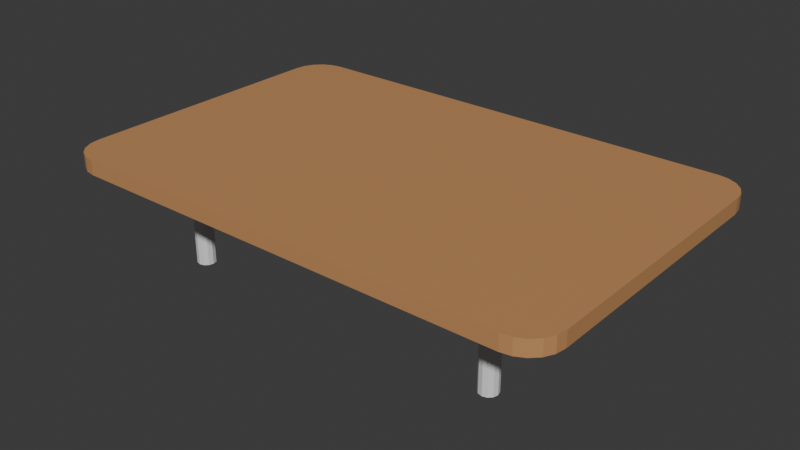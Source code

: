 # Source: kotatsu.blend  (saved by Blender 5.0.119; exported with 4.5.12 LTS)
import bpy
from mathutils import Matrix  # noqa: F401  (used for matrix-valued properties, if any)

bpy.ops.wm.read_factory_settings(use_empty=True)
scene = bpy.context.scene
scene.name = 'Scene'

# ---- collections
col_collection = bpy.data.collections.new('Collection'); scene.collection.children.link(col_collection)

# ---- materials (node trees are filled in below, after node groups)
mat_material = bpy.data.materials.new('Material')
mat_wood = bpy.data.materials.new('Wood')
mat_wood.alpha_threshold = 0.0
mat_wood.use_backface_culling_lightprobe_volume = False
mat_wood.roughness = 0.5
mat_wood.line_color = (0.0, 0.0, 0.0, 1.0)

# ---- material node trees
mat_material.use_nodes = True; mat_material.node_tree.nodes.clear()
_N = mat_material.node_tree.nodes; _L = mat_material.node_tree.links
n0 = _N.new('ShaderNodeBsdfPrincipled'); n0.name = 'Principled BSDF'; n0.location = (-200, 100)
n1 = _N.new('ShaderNodeOutputMaterial'); n1.name = 'Material Output'; n1.location = (200, 100)
_L.new(n0.outputs[0], n1.inputs[0])
n1.is_active_output = True
mat_wood.use_nodes = True; mat_wood.node_tree.nodes.clear()
_N = mat_wood.node_tree.nodes; _L = mat_wood.node_tree.links
n0 = _N.new('ShaderNodeOutputMaterial'); n0.name = 'Material Output'; n0.location = (200, 100)
n1 = _N.new('ShaderNodeBsdfPrincipled'); n1.name = 'Principled BSDF'; n1.location = (-200, 100)
n1.inputs[0].default_value = (0.5543, 0.2769, 0.1124, 1.0)
_L.new(n1.outputs[0], n0.inputs[0])
n0.is_active_output = True

# ---- world
world_world = bpy.data.worlds.new('World'); scene.world = world_world
world_world.use_nodes = True; world_world.node_tree.nodes.clear()
_N = world_world.node_tree.nodes; _L = world_world.node_tree.links
n0 = _N.new('ShaderNodeOutputWorld'); n0.name = 'World Output'; n0.location = (200, 100)
n1 = _N.new('ShaderNodeBackground'); n1.name = 'Background'; n1.location = (-200, 100)
n1.inputs[0].default_value = (0.05088, 0.05088, 0.05088, 1.0)
_L.new(n1.outputs[0], n0.inputs[0])
n0.is_active_output = True
world_world.color = (0.05088, 0.05088, 0.05088)
world_world.sun_shadow_jitter_overblur = 0.0

# ---- meshes
me_cylinder_001 = bpy.data.meshes.new('Cylinder.001')
me_cylinder_001.from_pydata([(0.0, 1.0, 0.0), (0.0, 1.0, 2.0), (0.5, 0.866, 0.0), (0.5, 0.866, 2.0), (0.866, 0.5, 0.0), (0.866, 0.5, 2.0), (1.0, 0.0, 0.0), (1.0, 0.0, 2.0), (0.866, -0.5, 0.0), (0.866, -0.5, 2.0), (0.5, -0.866, 0.0), (0.5, -0.866, 2.0), (0.0, -1.0, 0.0), (0.0, -1.0, 2.0), (-0.5, -0.866, 0.0), (-0.5, -0.866, 2.0), (-0.866, -0.5, 0.0), (-0.866, -0.5, 2.0), (-1.0, 0.0, 0.0), (-1.0, 0.0, 2.0), (-0.866, 0.5, 0.0), (-0.866, 0.5, 2.0), (-0.5, 0.866, 0.0), (-0.5, 0.866, 2.0), (-35.83, 1.0, 0.0), (-35.83, 1.0, 2.0), (-36.33, 0.866, 0.0), (-36.33, 0.866, 2.0), (-36.69, 0.5, 0.0), (-36.69, 0.5, 2.0), (-36.83, 0.0, 0.0), (-36.83, 0.0, 2.0), (-36.69, -0.5, 0.0), (-36.69, -0.5, 2.0), (-36.33, -0.866, 0.0), (-36.33, -0.866, 2.0), (-35.83, -1.0, 0.0), (-35.83, -1.0, 2.0), (-35.33, -0.866, 0.0), (-35.33, -0.866, 2.0), (-34.96, -0.5, 0.0), (-34.96, -0.5, 2.0), (-34.83, 0.0, 0.0), (-34.83, 0.0, 2.0), (-34.96, 0.5, 0.0), (-34.96, 0.5, 2.0), (-35.33, 0.866, 0.0), (-35.33, 0.866, 2.0), (0.0, 18.42, 0.0), (0.0, 18.42, 2.0), (0.5, 18.56, 0.0), (0.5, 18.56, 2.0), (0.866, 18.92, 0.0), (0.866, 18.92, 2.0), (1.0, 19.42, 0.0), (1.0, 19.42, 2.0), (0.866, 19.92, 0.0), (0.866, 19.92, 2.0), (0.5, 20.29, 0.0), (0.5, 20.29, 2.0), (0.0, 20.42, 0.0), (0.0, 20.42, 2.0), (-0.5, 20.29, 0.0), (-0.5, 20.29, 2.0), (-0.866, 19.92, 0.0), (-0.866, 19.92, 2.0), (-1.0, 19.42, 0.0), (-1.0, 19.42, 2.0), (-0.866, 18.92, 0.0), (-0.866, 18.92, 2.0), (-0.5, 18.56, 0.0), (-0.5, 18.56, 2.0), (-35.83, 18.42, 0.0), (-35.83, 18.42, 2.0), (-36.33, 18.56, 0.0), (-36.33, 18.56, 2.0), (-36.69, 18.92, 0.0), (-36.69, 18.92, 2.0), (-36.83, 19.42, 0.0), (-36.83, 19.42, 2.0), (-36.69, 19.92, 0.0), (-36.69, 19.92, 2.0), (-36.33, 20.29, 0.0), (-36.33, 20.29, 2.0), (-35.83, 20.42, 0.0), (-35.83, 20.42, 2.0), (-35.33, 20.29, 0.0), (-35.33, 20.29, 2.0), (-34.96, 19.92, 0.0), (-34.96, 19.92, 2.0), (-34.83, 19.42, 0.0), (-34.83, 19.42, 2.0), (-34.96, 18.92, 0.0), (-34.96, 18.92, 2.0), (-35.33, 18.56, 0.0), (-35.33, 18.56, 2.0)], [], [(0, 1, 3, 2), (2, 3, 5, 4), (4, 5, 7, 6), (6, 7, 9, 8), (8, 9, 11, 10), (10, 11, 13, 12), (12, 13, 15, 14), (14, 15, 17, 16), (16, 17, 19, 18), (18, 19, 21, 20), (3, 1, 23, 21, 19, 17, 15, 13, 11, 9, 7, 5), (20, 21, 23, 22), (22, 23, 1, 0), (0, 2, 4, 6, 8, 10, 12, 14, 16, 18, 20, 22), (24, 26, 27, 25), (26, 28, 29, 27), (28, 30, 31, 29), (30, 32, 33, 31), (32, 34, 35, 33), (34, 36, 37, 35), (36, 38, 39, 37), (38, 40, 41, 39), (40, 42, 43, 41), (42, 44, 45, 43), (27, 29, 31, 33, 35, 37, 39, 41, 43, 45, 47, 25), (44, 46, 47, 45), (46, 24, 25, 47), (24, 46, 44, 42, 40, 38, 36, 34, 32, 30, 28, 26), (48, 50, 51, 49), (50, 52, 53, 51), (52, 54, 55, 53), (54, 56, 57, 55), (56, 58, 59, 57), (58, 60, 61, 59), (60, 62, 63, 61), (62, 64, 65, 63), (64, 66, 67, 65), (66, 68, 69, 67), (51, 53, 55, 57, 59, 61, 63, 65, 67, 69, 71, 49), (68, 70, 71, 69), (70, 48, 49, 71), (48, 70, 68, 66, 64, 62, 60, 58, 56, 54, 52, 50), (72, 73, 75, 74), (74, 75, 77, 76), (76, 77, 79, 78), (78, 79, 81, 80), (80, 81, 83, 82), (82, 83, 85, 84), (84, 85, 87, 86), (86, 87, 89, 88), (88, 89, 91, 90), (90, 91, 93, 92), (75, 73, 95, 93, 91, 89, 87, 85, 83, 81, 79, 77), (92, 93, 95, 94), (94, 95, 73, 72), (72, 74, 76, 78, 80, 82, 84, 86, 88, 90, 92, 94)])
_uv = me_cylinder_001.uv_layers.new(name='UVMap')
_uv.uv.foreach_set('vector', [1.0, 0.5, 1.0, 1.0, 0.9167, 1.0, 0.9167, 0.5, 0.9167, 0.5, 0.9167, 1.0, 0.8333, 1.0, 0.8333, 0.5, 0.8333, 0.5, 0.8333, 1.0, 0.75, 1.0, 0.75, 0.5, 0.75, 0.5, 0.75, 1.0, 0.6667, 1.0, 0.6667, 0.5, 0.6667, 0.5, 0.6667, 1.0, 0.5833, 1.0, 0.5833, 0.5, 0.5833, 0.5, 0.5833, 1.0, 0.5, 1.0, 0.5, 0.5, 0.5, 0.5, 0.5, 1.0, 0.4167, 1.0, 0.4167, 0.5, 0.4167, 0.5, 0.4167, 1.0, 0.3333, 1.0, 0.3333, 0.5, 0.3333, 0.5, 0.3333, 1.0, 0.25, 1.0, 0.25, 0.5, 0.25, 0.5, 0.25, 1.0, 0.1667, 1.0, 0.1667, 0.5, 0.37, 0.4578, 0.25, 0.49, 0.13, 0.4578, 0.04215, 0.37, 0.01, 0.25, 0.04215, 0.13, 0.13, 0.04215, 0.25, 0.01, 0.37, 0.04215, 0.4578, 0.13, 0.49, 0.25, 0.4578, 0.37, 0.1667, 0.5, 0.1667, 1.0, 0.08333, 1.0, 0.08333, 0.5, 0.08333, 0.5, 0.08333, 1.0, 7.451e-08, 1.0, 7.451e-08, 0.5, 0.75, 0.49, 0.87, 0.4578, 0.9578, 0.37, 0.99, 0.25, 0.9578, 0.13, 0.87, 0.04215, 0.75, 0.01, 0.63, 0.04215, 0.5422, 0.13, 0.51, 0.25, 0.5422, 0.37, 0.63, 0.4578, 1.0, 0.5, 0.9167, 0.5, 0.9167, 1.0, 1.0, 1.0, 0.9167, 0.5, 0.8333, 0.5, 0.8333, 1.0, 0.9167, 1.0, 0.8333, 0.5, 0.75, 0.5, 0.75, 1.0, 0.8333, 1.0, 0.75, 0.5, 0.6667, 0.5, 0.6667, 1.0, 0.75, 1.0, 0.6667, 0.5, 0.5833, 0.5, 0.5833, 1.0, 0.6667, 1.0, 0.5833, 0.5, 0.5, 0.5, 0.5, 1.0, 0.5833, 1.0, 0.5, 0.5, 0.4167, 0.5, 0.4167, 1.0, 0.5, 1.0, 0.4167, 0.5, 0.3333, 0.5, 0.3333, 1.0, 0.4167, 1.0, 0.3333, 0.5, 0.25, 0.5, 0.25, 1.0, 0.3333, 1.0, 0.25, 0.5, 0.1667, 0.5, 0.1667, 1.0, 0.25, 1.0, 0.37, 0.4578, 0.4578, 0.37, 0.49, 0.25, 0.4578, 0.13, 0.37, 0.04215, 0.25, 0.01, 0.13, 0.04215, 0.04215, 0.13, 0.01, 0.25, 0.04215, 0.37, 0.13, 0.4578, 0.25, 0.49, 0.1667, 0.5, 0.08333, 0.5, 0.08333, 1.0, 0.1667, 1.0, 0.08333, 0.5, 7.451e-08, 0.5, 7.451e-08, 1.0, 0.08333, 1.0, 0.75, 0.49, 0.63, 0.4578, 0.5422, 0.37, 0.51, 0.25, 0.5422, 0.13, 0.63, 0.04215, 0.75, 0.01, 0.87, 0.04215, 0.9578, 0.13, 0.99, 0.25, 0.9578, 0.37, 0.87, 0.4578, 1.0, 0.5, 0.9167, 0.5, 0.9167, 1.0, 1.0, 1.0, 0.9167, 0.5, 0.8333, 0.5, 0.8333, 1.0, 0.9167, 1.0, 0.8333, 0.5, 0.75, 0.5, 0.75, 1.0, 0.8333, 1.0, 0.75, 0.5, 0.6667, 0.5, 0.6667, 1.0, 0.75, 1.0, 0.6667, 0.5, 0.5833, 0.5, 0.5833, 1.0, 0.6667, 1.0, 0.5833, 0.5, 0.5, 0.5, 0.5, 1.0, 0.5833, 1.0, 0.5, 0.5, 0.4167, 0.5, 0.4167, 1.0, 0.5, 1.0, 0.4167, 0.5, 0.3333, 0.5, 0.3333, 1.0, 0.4167, 1.0, 0.3333, 0.5, 0.25, 0.5, 0.25, 1.0, 0.3333, 1.0, 0.25, 0.5, 0.1667, 0.5, 0.1667, 1.0, 0.25, 1.0, 0.37, 0.4578, 0.4578, 0.37, 0.49, 0.25, 0.4578, 0.13, 0.37, 0.04215, 0.25, 0.01, 0.13, 0.04215, 0.04215, 0.13, 0.01, 0.25, 0.04215, 0.37, 0.13, 0.4578, 0.25, 0.49, 0.1667, 0.5, 0.08333, 0.5, 0.08333, 1.0, 0.1667, 1.0, 0.08333, 0.5, 7.451e-08, 0.5, 7.451e-08, 1.0, 0.08333, 1.0, 0.75, 0.49, 0.63, 0.4578, 0.5422, 0.37, 0.51, 0.25, 0.5422, 0.13, 0.63, 0.04215, 0.75, 0.01, 0.87, 0.04215, 0.9578, 0.13, 0.99, 0.25, 0.9578, 0.37, 0.87, 0.4578, 1.0, 0.5, 1.0, 1.0, 0.9167, 1.0, 0.9167, 0.5, 0.9167, 0.5, 0.9167, 1.0, 0.8333, 1.0, 0.8333, 0.5, 0.8333, 0.5, 0.8333, 1.0, 0.75, 1.0, 0.75, 0.5, 0.75, 0.5, 0.75, 1.0, 0.6667, 1.0, 0.6667, 0.5, 0.6667, 0.5, 0.6667, 1.0, 0.5833, 1.0, 0.5833, 0.5, 0.5833, 0.5, 0.5833, 1.0, 0.5, 1.0, 0.5, 0.5, 0.5, 0.5, 0.5, 1.0, 0.4167, 1.0, 0.4167, 0.5, 0.4167, 0.5, 0.4167, 1.0, 0.3333, 1.0, 0.3333, 0.5, 0.3333, 0.5, 0.3333, 1.0, 0.25, 1.0, 0.25, 0.5, 0.25, 0.5, 0.25, 1.0, 0.1667, 1.0, 0.1667, 0.5, 0.37, 0.4578, 0.25, 0.49, 0.13, 0.4578, 0.04215, 0.37, 0.01, 0.25, 0.04215, 0.13, 0.13, 0.04215, 0.25, 0.01, 0.37, 0.04215, 0.4578, 0.13, 0.49, 0.25, 0.4578, 0.37, 0.1667, 0.5, 0.1667, 1.0, 0.08333, 1.0, 0.08333, 0.5, 0.08333, 0.5, 0.08333, 1.0, 7.451e-08, 1.0, 7.451e-08, 0.5, 0.75, 0.49, 0.87, 0.4578, 0.9578, 0.37, 0.99, 0.25, 0.9578, 0.13, 0.87, 0.04215, 0.75, 0.01, 0.63, 0.04215, 0.5422, 0.13, 0.51, 0.25, 0.5422, 0.37, 0.63, 0.4578])
me_cylinder_001.materials.append(mat_material)
me_cylinder_001.update()
me_cube = bpy.data.meshes.new('Cube')
me_cube.from_pydata([(-0.871, -0.6434, 0.0), (-1.0, -0.5144, 0.0), (-0.9109, -0.637, 0.0), (-0.9468, -0.6187, 0.0), (-0.9754, -0.5902, 0.0), (-0.9937, -0.5542, 0.0), (-1.0, -0.5144, 0.1062), (-0.871, -0.6434, 0.1062), (-0.9937, -0.5542, 0.1062), (-0.9754, -0.5902, 0.1062), (-0.9468, -0.6187, 0.1062), (-0.9109, -0.637, 0.1062), (-1.0, 0.5144, 0.0), (-0.871, 0.6434, 0.0), (-0.9937, 0.5542, 0.0), (-0.9754, 0.5902, 0.0), (-0.9468, 0.6187, 0.0), (-0.9109, 0.637, 0.0), (-0.871, 0.6434, 0.1062), (-1.0, 0.5144, 0.1062), (-0.9109, 0.637, 0.1062), (-0.9468, 0.6187, 0.1062), (-0.9754, 0.5902, 0.1062), (-0.9937, 0.5542, 0.1062), (1.0, -0.5144, 0.0), (0.871, -0.6434, 0.0), (0.9937, -0.5542, 0.0), (0.9754, -0.5902, 0.0), (0.9468, -0.6187, 0.0), (0.9109, -0.637, 0.0), (0.871, -0.6434, 0.1062), (1.0, -0.5144, 0.1062), (0.9109, -0.637, 0.1062), (0.9468, -0.6187, 0.1062), (0.9754, -0.5902, 0.1062), (0.9937, -0.5542, 0.1062), (0.871, 0.6434, 0.0), (1.0, 0.5144, 0.0), (0.9109, 0.637, 0.0), (0.9468, 0.6187, 0.0), (0.9754, 0.5902, 0.0), (0.9937, 0.5542, 0.0), (1.0, 0.5144, 0.1062), (0.871, 0.6434, 0.1062), (0.9937, 0.5542, 0.1062), (0.9754, 0.5902, 0.1062), (0.9468, 0.6187, 0.1062), (0.9109, 0.637, 0.1062)], [], [(0, 7, 11, 2), (2, 11, 10, 3), (3, 10, 9, 4), (4, 9, 8, 5), (5, 8, 6, 1), (18, 13, 17, 20), (20, 17, 16, 21), (21, 16, 15, 22), (22, 15, 14, 23), (23, 14, 12, 19), (42, 37, 41, 44), (44, 41, 40, 45), (45, 40, 39, 46), (46, 39, 38, 47), (47, 38, 36, 43), (30, 25, 29, 32), (32, 29, 28, 33), (33, 28, 27, 34), (34, 27, 26, 35), (35, 26, 24, 31), (12, 14, 15, 16, 17, 13, 36, 38, 39, 40, 41, 37, 24, 26, 27, 28, 29, 25, 0, 2, 3, 4, 5, 1), (1, 6, 19, 12), (25, 30, 7, 0), (42, 44, 45, 46, 47, 43, 18, 20, 21, 22, 23, 19, 6, 8, 9, 10, 11, 7, 30, 32, 33, 34, 35, 31), (13, 18, 43, 36), (37, 42, 31, 24)])
_uv = me_cube.uv_layers.new(name='UVMap')
_uv.uv.foreach_set('vector', [0.375, 0.9839, 0.625, 0.9839, 0.625, 0.9889, 0.375, 0.9889, 0.375, 0.9889, 0.625, 0.9889, 0.625, 1.0, 0.375, 1.0, 0.375, 0.0, 0.625, 0.0, 0.625, 0.01033, 0.375, 0.01033, 0.375, 0.01033, 0.625, 0.01033, 0.625, 0.01732, 0.375, 0.01732, 0.375, 0.01732, 0.625, 0.01732, 0.625, 0.02506, 0.375, 0.02506, 0.625, 0.2661, 0.375, 0.2661, 0.375, 0.2611, 0.625, 0.2611, 0.625, 0.2611, 0.375, 0.2611, 0.375, 0.2566, 0.625, 0.2566, 0.625, 0.2566, 0.375, 0.2566, 0.375, 0.2397, 0.625, 0.2397, 0.625, 0.2397, 0.375, 0.2397, 0.375, 0.2327, 0.625, 0.2327, 0.625, 0.2327, 0.375, 0.2327, 0.375, 0.2249, 0.625, 0.2249, 0.625, 0.5251, 0.375, 0.5251, 0.3747, 0.5173, 0.6253, 0.5173, 0.6253, 0.5173, 0.3747, 0.5173, 0.374, 0.5103, 0.626, 0.5103, 0.626, 0.5103, 0.374, 0.5103, 0.3728, 0.4972, 0.6272, 0.4972, 0.6272, 0.4972, 0.3728, 0.4972, 0.3713, 0.493, 0.6287, 0.493, 0.6287, 0.493, 0.3713, 0.493, 0.3696, 0.4893, 0.6304, 0.4893, 0.6304, 0.7607, 0.3696, 0.7607, 0.3713, 0.757, 0.6287, 0.757, 0.6287, 0.757, 0.3713, 0.757, 0.3728, 0.7528, 0.6272, 0.7528, 0.6272, 0.7528, 0.3728, 0.7528, 0.374, 0.7397, 0.626, 0.7397, 0.626, 0.7397, 0.374, 0.7397, 0.3747, 0.7327, 0.6253, 0.7327, 0.6253, 0.7327, 0.3747, 0.7327, 0.375, 0.7249, 0.625, 0.7249, 0.125, 0.5251, 0.1258, 0.5173, 0.1281, 0.5103, 0.1316, 0.5048, 0.1361, 0.5012, 0.1411, 0.5, 0.3696, 0.4893, 0.3713, 0.493, 0.3728, 0.4972, 0.374, 0.5103, 0.3747, 0.5173, 0.375, 0.5251, 0.375, 0.7249, 0.3747, 0.7327, 0.374, 0.7397, 0.3728, 0.7528, 0.3713, 0.757, 0.3696, 0.7607, 0.1411, 0.75, 0.1361, 0.7488, 0.1316, 0.7452, 0.1281, 0.7397, 0.1258, 0.7327, 0.125, 0.7249, 0.375, 0.02506, 0.625, 0.02506, 0.625, 0.2249, 0.375, 0.2249, 0.3696, 0.7607, 0.6304, 0.7607, 0.625, 0.9839, 0.375, 0.9839, 0.625, 0.5251, 0.6253, 0.5173, 0.626, 0.5103, 0.6272, 0.4972, 0.6287, 0.493, 0.6304, 0.4893, 0.8589, 0.5, 0.8639, 0.5012, 0.8684, 0.5048, 0.8719, 0.5103, 0.8742, 0.5173, 0.875, 0.5251, 0.875, 0.7249, 0.8742, 0.7327, 0.8719, 0.7397, 0.8684, 0.7452, 0.8639, 0.7488, 0.8589, 0.75, 0.6304, 0.7607, 0.6287, 0.757, 0.6272, 0.7528, 0.626, 0.7397, 0.6253, 0.7327, 0.625, 0.7249, 0.375, 0.2661, 0.625, 0.2661, 0.6304, 0.4893, 0.3696, 0.4893, 0.375, 0.5251, 0.625, 0.5251, 0.625, 0.7249, 0.375, 0.7249])
me_cube.materials.append(mat_wood)
me_cube.update()

# ---- objects
ob_cylinder_001 = bpy.data.objects.new('Cylinder.001', me_cylinder_001)
ob_cube = bpy.data.objects.new('Cube', me_cube)

# ---- transforms, parenting, visibility, modifiers, constraints
ob_cylinder_001.location = (0.647, -0.3508, 0.0)
ob_cylinder_001.scale = (0.03612, 0.03612, 0.2)
ob_cube.location = (0.0, 0.0, 0.3883)
ob_cube.scale = (1.0, 1.0, 0.558)

# ---- collection membership
col_collection.objects.link(ob_cylinder_001)
col_collection.objects.link(ob_cube)

# ---- scene / render settings (as saved in the file)
scene.frame_start = 1; scene.frame_end = 250; scene.frame_set(1)
scene.render.engine = 'BLENDER_EEVEE_NEXT'
scene.render.bake_bias = 0.0
scene.render.bake_samples = 0
scene.cycles.sampling_pattern = 'TABULATED_SOBOL'
scene.eevee.use_volume_custom_range = False
bpy.context.view_layer.update()

# ---- added for rendering (the .blend has no active camera and no usable light): camera, sun
cam_auto = bpy.data.cameras.new('AutoCamera')
cam_auto.lens = 50.0
cam_auto.sensor_width = 36.0
cam_auto.clip_end = 1000.0
ob_auto_camera = bpy.data.objects.new('AutoCamera', cam_auto)
scene.collection.objects.link(ob_auto_camera)
ob_auto_camera.location = (2.23896, -2.68675, 2.01494)
ob_auto_camera.rotation_euler = (1.09748, -7.21219e-08, 0.694738)
scene.camera = ob_auto_camera
light_auto_sun = bpy.data.lights.new('AutoSun', 'SUN')
light_auto_sun.energy = 3.0
light_auto_sun.angle = 0.0523599
ob_auto_sun = bpy.data.objects.new('AutoSun', light_auto_sun)
scene.collection.objects.link(ob_auto_sun)
ob_auto_sun.rotation_euler = (0.872665, 0.174533, 0.523599)
bpy.context.view_layer.update()
